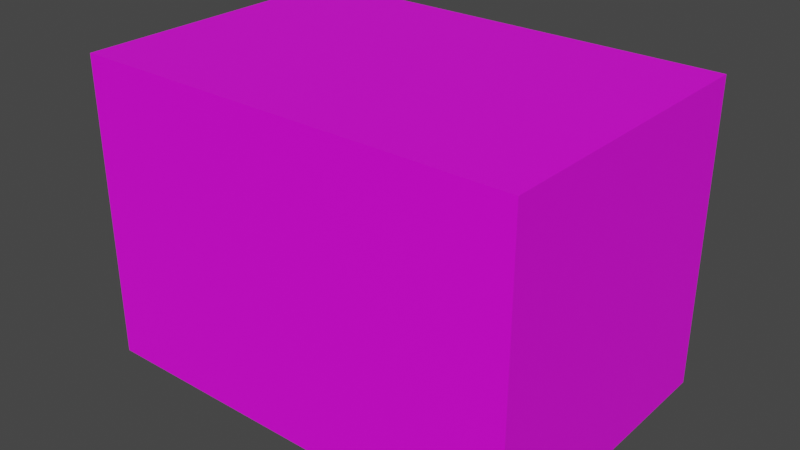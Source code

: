 # Source: 1_30T.blend  (saved by Blender 2.93.21; exported with 4.5.12 LTS)
import bpy
from mathutils import Matrix  # noqa: F401  (used for matrix-valued properties, if any)

bpy.ops.wm.read_factory_settings(use_empty=True)
scene = bpy.context.scene
scene.name = 'Scene'

# ---- collections
col_collection = bpy.data.collections.new('Collection'); scene.collection.children.link(col_collection)

# ---- images (referenced by path relative to the original .blend; pixels are not part of the script)
import os
ASSET_DIR = os.environ.get("B2B_ASSET_DIR", "")  # directory of the original .blend (textures are referenced by path, not embedded)
HERE = os.path.dirname(os.path.abspath(__file__))  # packed textures are extracted next to this script under _unpacked/

def load_image(name, relpath, width, height, colorspace="sRGB"):
    """Load a texture the original file referenced (path relative to the .blend, or extracted next to this script)."""
    p = next((c for c in (os.path.join(HERE, relpath), os.path.join(ASSET_DIR, relpath)) if relpath and os.path.exists(c)), "")
    if p:
        img = bpy.data.images.load(p, check_existing=True)
        img.name = name
    else:  # same state as the original file: an image datablock whose file is absent (Cycles renders it pink)
        img = bpy.data.images.new(name, width, height)
        img.source = "FILE"
        img.filepath = "//" + (relpath or name)
    img.colorspace_settings.name = colorspace
    return img
img_1_30t_jpg = load_image('1_30T.jpg', 'imgs/1_30T.jpg', 1024, 1024, 'sRGB')

# ---- materials (node trees are filled in below, after node groups)
mat_material = bpy.data.materials.new('material')
mat_material.use_transparent_shadow = False

# ---- material node trees
mat_material.use_nodes = True; mat_material.node_tree.nodes.clear()
_N = mat_material.node_tree.nodes; _L = mat_material.node_tree.links
n0 = _N.new('ShaderNodeBsdfPrincipled'); n0.name = 'Principled BSDF'; n0.location = (10, 300)
n0.distribution = 'GGX'
n0.subsurface_method = 'BURLEY'
n0.inputs[3].default_value = 1.45
n0.inputs[27].default_value = (0.0, 0.0, 0.0, 1.0)
n0.inputs[28].default_value = 1.0
n1 = _N.new('ShaderNodeOutputMaterial'); n1.name = 'Material Output'; n1.location = (300, 300)
n2 = _N.new('ShaderNodeTexImage'); n2.name = 'Image Texture'; n2.location = (-300, 200)
n2.image = img_1_30t_jpg
_L.new(n0.outputs[0], n1.inputs[0])
_L.new(n2.outputs[0], n0.inputs[0])
n1.is_active_output = True

# ---- world
world_world = bpy.data.worlds.new('World'); scene.world = world_world
world_world.use_nodes = True; world_world.node_tree.nodes.clear()
_N = world_world.node_tree.nodes; _L = world_world.node_tree.links
n0 = _N.new('ShaderNodeOutputWorld'); n0.name = 'World Output'; n0.location = (300, 300)
n1 = _N.new('ShaderNodeBackground'); n1.name = 'Background'; n1.location = (10, 300)
n1.inputs[0].default_value = (0.05088, 0.05088, 0.05088, 1.0)
_L.new(n1.outputs[0], n0.inputs[0])
n0.is_active_output = True
world_world.color = (0.05088, 0.05088, 0.05088)
world_world.use_sun_shadow = False
world_world.sun_shadow_jitter_overblur = 0.0

# ---- meshes
me_cube_001 = bpy.data.meshes.new('Cube.001')
me_cube_001.from_pydata([(-296.8, -199.9, -203.4), (-296.8, -199.9, 203.4), (-296.8, 199.9, -203.4), (-296.8, 199.9, 203.4), (296.8, -199.9, -203.4), (296.8, -199.9, 203.4), (296.8, 199.9, -203.4), (296.8, 199.9, 203.4)], [], [(0, 1, 3, 2), (2, 3, 7, 6), (6, 7, 5, 4), (4, 5, 1, 0), (2, 6, 4, 0), (7, 3, 1, 5)])
_uv = me_cube_001.uv_layers.new(name='UVMap')
_uv.uv.foreach_set('vector', [0.0, 0.5, 0.0, 0.0, 0.5, 0.0, 0.5, 0.5, 0.5, 0.0, 0.5, 1.0, 1.0, 1.0, 1.0, 0.0, 0.0, 0.5, 0.0, 1.0, 0.5, 1.0, 0.5, 0.5, 0.5, 0.0, 0.5, 1.0, 1.0, 1.0, 1.0, 0.0, 0.125, 0.5, 0.375, 0.5, 0.375, 0.75, 0.125, 0.75, 0.625, 0.5, 0.875, 0.5, 0.875, 0.75, 0.625, 0.75])
me_cube_001.materials.append(mat_material)
me_cube_001.use_remesh_fix_poles = True
me_cube_001.use_remesh_preserve_attributes = False
me_cube_001.update()

# ---- objects
ob_cube = bpy.data.objects.new('Cube', me_cube_001)

# ---- transforms, parenting, visibility, modifiers, constraints
ob_cube.location = (0.0, 0.0, 0.0)

# ---- collection membership
col_collection.objects.link(ob_cube)

# ---- scene / render settings (as saved in the file)
scene.frame_start = 1; scene.frame_end = 250; scene.frame_set(1)
scene.render.engine = 'BLENDER_EEVEE_NEXT'
scene.cycles.use_denoising = False
scene.cycles.samples = 128
scene.cycles.sampling_pattern = 'TABULATED_SOBOL'
scene.cycles.use_adaptive_sampling = False
scene.cycles.use_light_tree = False
scene.view_settings.view_transform = 'Filmic'
bpy.context.view_layer.update()

# ---- added for rendering (the .blend has no active camera and no usable light): camera, sun
cam_auto = bpy.data.cameras.new('AutoCamera')
cam_auto.lens = 50.0
cam_auto.sensor_width = 36.0
cam_auto.clip_end = 13365.6
ob_auto_camera = bpy.data.objects.new('AutoCamera', cam_auto)
scene.collection.objects.link(ob_auto_camera)
ob_auto_camera.location = (761.576, -913.892, 609.261)
ob_auto_camera.rotation_euler = (1.09748, -7.21219e-08, 0.694738)
scene.camera = ob_auto_camera
light_auto_sun = bpy.data.lights.new('AutoSun', 'SUN')
light_auto_sun.energy = 3.0
light_auto_sun.angle = 0.0523599
ob_auto_sun = bpy.data.objects.new('AutoSun', light_auto_sun)
scene.collection.objects.link(ob_auto_sun)
ob_auto_sun.rotation_euler = (0.872665, 0.174533, 0.523599)
bpy.context.view_layer.update()
